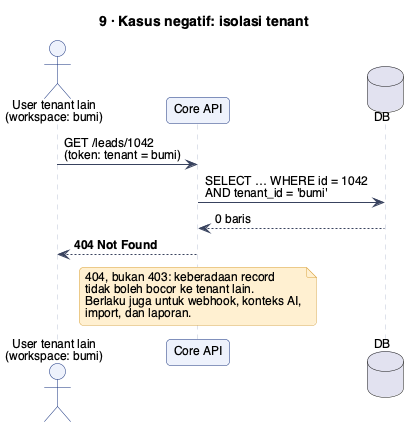

The diagram above was rendered by PlantUML. Its source (embedded in the PNG):
@startuml
!include style.iuml
title 9 · Kasus negatif: isolasi tenant
actor "User tenant lain\n(workspace: bumi)" as X
participant "Core API" as API
database "DB" as DB
X -> API : GET /leads/1042\n(token: tenant = bumi)
API -> DB : SELECT … WHERE id = 1042\nAND tenant_id = 'bumi'
DB --> API : 0 baris
API --> X : **404 Not Found**
note over API
  404, bukan 403: keberadaan record
  tidak boleh bocor ke tenant lain.
  Berlaku juga untuk webhook, konteks AI,
  import, dan laporan.
end note
@enduml